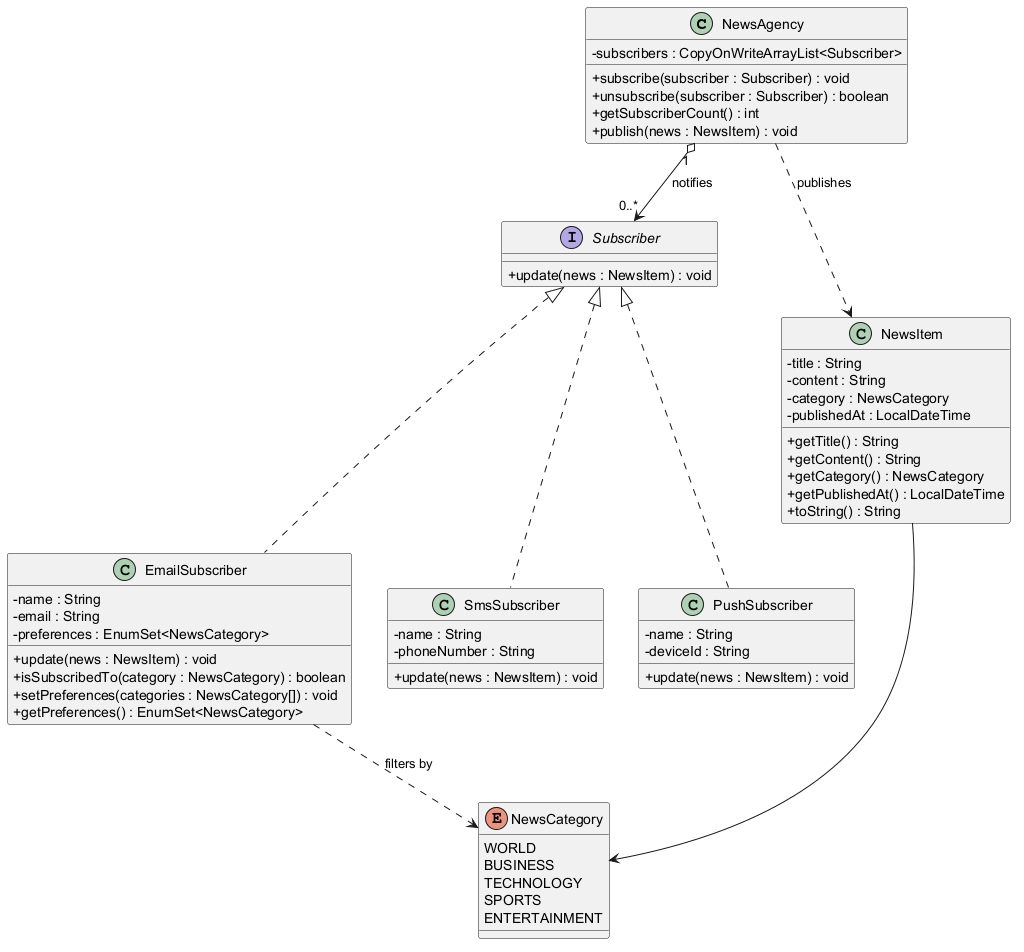

The diagram above was rendered by PlantUML. Its source (embedded in the PNG):
@startuml
skinparam classAttributeIconSize 0
skinparam shadowing false

class NewsAgency {
  -subscribers : CopyOnWriteArrayList<Subscriber>
  +subscribe(subscriber : Subscriber) : void
  +unsubscribe(subscriber : Subscriber) : boolean
  +getSubscriberCount() : int
  +publish(news : NewsItem) : void
}

interface Subscriber {
  +update(news : NewsItem) : void
}

class NewsItem {
  -title : String
  -content : String
  -category : NewsCategory
  -publishedAt : LocalDateTime
  +getTitle() : String
  +getContent() : String
  +getCategory() : NewsCategory
  +getPublishedAt() : LocalDateTime
  +toString() : String
}

enum NewsCategory {
  WORLD
  BUSINESS
  TECHNOLOGY
  SPORTS
  ENTERTAINMENT
}

class EmailSubscriber {
  -name : String
  -email : String
  -preferences : EnumSet<NewsCategory>
  +update(news : NewsItem) : void
  +isSubscribedTo(category : NewsCategory) : boolean
  +setPreferences(categories : NewsCategory[]) : void
  +getPreferences() : EnumSet<NewsCategory>
}

class SmsSubscriber {
  -name : String
  -phoneNumber : String
  +update(news : NewsItem) : void
}

class PushSubscriber {
  -name : String
  -deviceId : String
  +update(news : NewsItem) : void
}

NewsAgency "1" o--> "0..*" Subscriber : notifies
Subscriber <|.. EmailSubscriber
Subscriber <|.. SmsSubscriber
Subscriber <|.. PushSubscriber
NewsAgency ..> NewsItem : publishes
NewsItem --> NewsCategory
EmailSubscriber ..> NewsCategory : filters by

@enduml